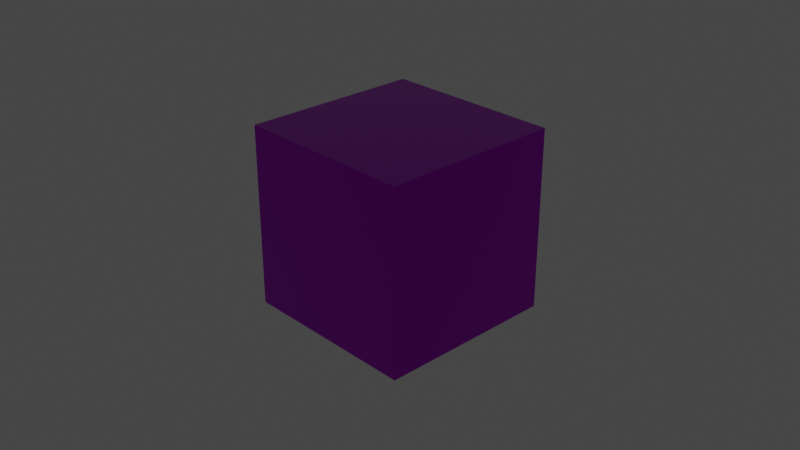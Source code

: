 # Source: shadingEditor.blend  (saved by Blender 2.93.21; exported with 4.5.12 LTS)
import bpy
from mathutils import Matrix  # noqa: F401  (used for matrix-valued properties, if any)

bpy.ops.wm.read_factory_settings(use_empty=True)
scene = bpy.context.scene
scene.name = 'Scene'

# ---- collections
col_collection = bpy.data.collections.new('Collection'); scene.collection.children.link(col_collection)

# ---- images (referenced by path relative to the original .blend; pixels are not part of the script)
import os
ASSET_DIR = os.environ.get("B2B_ASSET_DIR", "")  # directory of the original .blend (textures are referenced by path, not embedded)
HERE = os.path.dirname(os.path.abspath(__file__))  # packed textures are extracted next to this script under _unpacked/

def load_image(name, relpath, width, height, colorspace="sRGB"):
    """Load a texture the original file referenced (path relative to the .blend, or extracted next to this script)."""
    p = next((c for c in (os.path.join(HERE, relpath), os.path.join(ASSET_DIR, relpath)) if relpath and os.path.exists(c)), "")
    if p:
        img = bpy.data.images.load(p, check_existing=True)
        img.name = name
    else:  # same state as the original file: an image datablock whose file is absent (Cycles renders it pink)
        img = bpy.data.images.new(name, width, height)
        img.source = "FILE"
        img.filepath = "//" + (relpath or name)
    img.colorspace_settings.name = colorspace
    return img
img_algo_png = load_image('algo.png', 'algo.png', 1024, 1024, 'sRGB')

# ---- materials (node trees are filled in below, after node groups)
mat_gold = bpy.data.materials.new('gold')
mat_gold.use_transparent_shadow = False

# ---- material node trees
mat_gold.use_nodes = True; mat_gold.node_tree.nodes.clear()
_N = mat_gold.node_tree.nodes; _L = mat_gold.node_tree.links
n0 = _N.new('ShaderNodeOutputMaterial'); n0.name = 'Material Output'; n0.location = (336, 80)
n1 = _N.new('ShaderNodeTexImage'); n1.name = 'Image Texture'; n1.location = (-536, 94)
n1.image = img_algo_png
n2 = _N.new('ShaderNodeUVMap'); n2.name = 'UV Map'; n2.location = (-802, -148)
n2.uv_map = 'UVMap'
n3 = _N.new('ShaderNodeMix'); n3.name = 'Mix'; n3.location = (-152, 42)
n3.data_type = 'RGBA'
n4 = _N.new('ShaderNodeBsdfPrincipled'); n4.name = 'Principled BSDF'; n4.location = (46, 80)
n4.distribution = 'GGX'
n4.subsurface_method = 'BURLEY'
n4.inputs[1].default_value = 1.0
n4.inputs[2].default_value = 0.0
n4.inputs[3].default_value = 1.45
n4.inputs[13].default_value = 0.4771
n4.inputs[27].default_value = (0.0, 0.0, 0.0, 1.0)
n4.inputs[28].default_value = 1.0
n5 = _N.new('ShaderNodeRGB'); n5.name = 'RGB'; n5.location = (-441, 334)
n5.outputs[0].default_value = (0.007617, 0.01711, 0.4304, 1.0)
_L.new(n4.outputs[0], n0.inputs[0])
_L.new(n2.outputs[0], n1.inputs[0])
_L.new(n1.outputs[0], n3.inputs[7])
_L.new(n3.outputs[2], n4.inputs[0])
_L.new(n5.outputs[0], n3.inputs[6])
n0.is_active_output = True

# ---- world
world_world = bpy.data.worlds.new('World'); scene.world = world_world
world_world.use_nodes = True; world_world.node_tree.nodes.clear()
_N = world_world.node_tree.nodes; _L = world_world.node_tree.links
n0 = _N.new('ShaderNodeOutputWorld'); n0.name = 'World Output'; n0.location = (300, 300)
n1 = _N.new('ShaderNodeBackground'); n1.name = 'Background'; n1.location = (10, 300)
n1.inputs[0].default_value = (0.05088, 0.05088, 0.05088, 1.0)
_L.new(n1.outputs[0], n0.inputs[0])
n0.is_active_output = True
world_world.color = (0.05088, 0.05088, 0.05088)
world_world.use_sun_shadow = False
world_world.sun_shadow_jitter_overblur = 0.0

# ---- cameras
cam_camera = bpy.data.cameras.new('Camera')
cam_camera.clip_end = 100.0
cam_camera.ortho_scale = 7.314

# ---- lights
light_light = bpy.data.lights.new('Light', 'POINT')
light_light.transmission_factor = 0.0
light_light.energy = 1000.0
light_light.shadow_soft_size = 0.1
light_light.shadow_maximum_resolution = 0.006
light_light.use_absolute_resolution = True

# ---- meshes
me_cube_001 = bpy.data.meshes.new('Cube.001')
me_cube_001.from_pydata([(-1.0, -1.0, -1.0), (-1.0, -1.0, 1.0), (-1.0, 1.0, -1.0), (-1.0, 1.0, 1.0), (1.0, -1.0, -1.0), (1.0, -1.0, 1.0), (1.0, 1.0, -1.0), (1.0, 1.0, 1.0)], [], [(0, 1, 3, 2), (2, 3, 7, 6), (6, 7, 5, 4), (4, 5, 1, 0), (2, 6, 4, 0), (7, 3, 1, 5)])
_uv = me_cube_001.uv_layers.new(name='UVMap')
_uv.uv.foreach_set('vector', [0.375, 0.0, 0.625, 0.0, 0.625, 0.25, 0.375, 0.25, 0.375, 0.25, 0.625, 0.25, 0.625, 0.5, 0.375, 0.5, 0.375, 0.5, 0.625, 0.5, 0.625, 0.75, 0.375, 0.75, 0.375, 0.75, 0.625, 0.75, 0.625, 1.0, 0.375, 1.0, 0.125, 0.5, 0.375, 0.5, 0.375, 0.75, 0.125, 0.75, 0.625, 0.5, 0.875, 0.5, 0.875, 0.75, 0.625, 0.75])
me_cube_001.materials.append(mat_gold)
me_cube_001.use_remesh_fix_poles = True
me_cube_001.use_remesh_preserve_attributes = False
me_cube_001.update()

# ---- objects
ob_light = bpy.data.objects.new('Light', light_light)
ob_camera = bpy.data.objects.new('Camera', cam_camera)
ob_cube = bpy.data.objects.new('Cube', me_cube_001)

# ---- transforms, parenting, visibility, modifiers, constraints
ob_light.location = (4.076, 1.005, 5.904)
ob_light.rotation_euler = (0.6503, 0.05522, 1.866)
ob_light.lock_rotations_4d = False
ob_light.empty_display_type = 'ARROWS'
ob_light.color = (0.0, 0.0, 0.0, 0.0)
ob_light.lineart.crease_threshold = 0.0
ob_camera.location = (7.359, -6.926, 4.958)
ob_camera.rotation_euler = (1.109, 0.0, 0.8149)
ob_camera.lock_rotations_4d = False
ob_camera.empty_display_type = 'ARROWS'
ob_camera.color = (0.0, 0.0, 0.0, 0.0)
ob_camera.display_type = 'WIRE'
ob_camera.lineart.crease_threshold = 0.0
ob_cube.location = (0.0, 0.0, 0.0)

# ---- collection membership
col_collection.objects.link(ob_light)
col_collection.objects.link(ob_camera)
col_collection.objects.link(ob_cube)

# ---- scene / render settings (as saved in the file)
scene.camera = ob_camera
scene.frame_start = 1; scene.frame_end = 250; scene.frame_set(1)
scene.render.engine = 'BLENDER_EEVEE_NEXT'
scene.cycles.use_denoising = False
scene.cycles.samples = 128
scene.cycles.sampling_pattern = 'TABULATED_SOBOL'
scene.cycles.use_adaptive_sampling = False
scene.cycles.use_light_tree = False
scene.view_settings.view_transform = 'Filmic'
bpy.context.view_layer.update()
